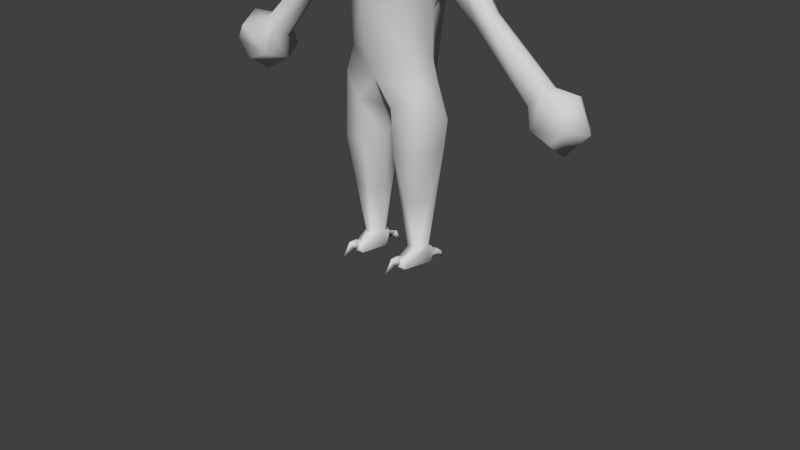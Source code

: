 # Source: DirtMonster_eBonesSimpleA5.blend  (saved by Blender 2.70.0; exported with 4.5.12 LTS)
import bpy
from mathutils import Matrix  # noqa: F401  (used for matrix-valued properties, if any)

bpy.ops.wm.read_factory_settings(use_empty=True)
scene = bpy.context.scene
scene.name = 'Scene'

# ---- collections
col_collection_1 = bpy.data.collections.new('Collection 1'); scene.collection.children.link(col_collection_1)

# ---- materials (node trees are filled in below, after node groups)
mat_material_001 = bpy.data.materials.new('Material.001')
mat_material_001.alpha_threshold = 0.0
mat_material_001.use_transparent_shadow = False
mat_material_001.diffuse_color = (0.64, 0.64, 0.64, 1.0)
mat_material_001.specular_color = (0.5, 0.5, 0.5)
mat_material_001.roughness = 0.5
mat_material_001.specular_intensity = 1.0
mat_material_001.line_color = (0.0, 0.0, 0.0, 1.0)

# ---- material node trees

# ---- world
world_world = bpy.data.worlds.new('World'); scene.world = world_world
world_world.color = (0.05088, 0.05088, 0.05088)
world_world.use_sun_shadow = False
world_world.sun_shadow_jitter_overblur = 0.0
world_world.cycles.sampling_method = 'MANUAL'
world_world.cycles.sample_map_resolution = 256

# ---- meshes
me_cube_001 = bpy.data.meshes.new('Cube.001')
me_cube_001.from_pydata([(-0.007604, -1.553, -0.8075), (-0.4728, -2.131, -0.8309), (-1.028, -1.658, -0.6075), (-1.152, 1.888, 0.0), (-0.8371, 2.238, -0.09321), (-0.6779, 2.239, -0.6973), (0.9675, 1.002, 0.644), (0.7308, 1.726, 0.4844), (4.8e-08, 1.564, 0.5964), (0.7822, -1.002, -0.5918), (1.024, -1.653, -0.5649), (0.9672, -1.002, 0.0003158), (0.6288, -1.734, 0.5941), (0.9675, 0.0, 0.0), (0.7401, -0.1878, 0.6667), (-0.00169, -1.325, 0.6605), (-0.0023, -1.986, 0.4301), (0.0, -0.008584, 0.8449), (0.0, 1.002, 0.7145), (-1.128, -1.609, -0.01542), (-0.9471, -1.004, -0.005529), (-0.7708, -1.001, -0.5683), (-0.9675, 0.0, 0.0), (-0.7173, 0.2604, -0.69), (-0.8533, 1.082, -0.8056), (0.878, 1.082, -0.8058), (6.988e-06, 1.346, -1.207), (0.0, 1.822, -1.047), (0.7383, 0.2565, -0.7397), (0.007546, 0.4274, -1.172), (0.008366, -0.7028, -1.047), (1.313, 0.8258, -0.336), (1.146, 0.7874, 0.008754), (-0.769, 1.854, -0.5892), (-1.697, 1.145, -0.3635), (-0.9675, 1.002, 0.644), (-0.7308, 1.726, 0.4844), (-1.152, 1.691, 0.4306), (-0.2014, -2.408, 0.4246), (0.001068, -2.298, -0.2608), (0.774, 1.857, -0.6685), (0.0, 2.239, -0.8313), (1.208, -1.599, 0.0001974), (-0.6112, -1.736, 0.5567), (-0.7401, -0.1878, 0.6667), (-1.245, 0.6968, -0.003421), (-1.355, 0.8186, 0.3812), (1.152, 1.692, 0.4313), (1.151, 1.888, 0.002207), (1.151, 1.692, -0.4278), (1.357, 0.8109, 0.3896), (2.185, -0.006377, -0.1097), (-1.357, 0.8052, -0.3954), (-2.301, -0.07663, -0.291), (1.696, 1.163, 0.3409), (1.82, 1.3, 0.01287), (1.644, 1.166, -0.2871), (2.525, 0.3418, -0.0831), (2.451, 0.2605, -0.3173), (-1.843, 1.292, -7.736e-05), (-2.504, 0.1254, -0.2776), (-1.697, 1.151, 0.3571), (-3.912, -1.177, -0.2546), (-4.03, -1.05, 0.009862), (3.786, -1.071, -0.3631), (3.501, -1.356, -0.4044), (2.257, 0.0618, -0.3531), (-2.239, -0.1361, -0.03817), (-3.557, -1.534, -0.003662), (-3.636, -1.449, -0.3066), (-2.313, -0.05895, 0.2213), (-2.517, 0.1445, 0.2), (2.439, 0.2611, 0.1172), (-2.598, 0.2224, -0.03745), (2.231, 0.04927, 0.1551), (-4.34, -1.334, -0.4622), (-4.604, -1.087, -6.84e-05), (4.274, -1.221, -0.6882), (3.651, -1.839, -0.5573), (3.462, -2.042, -0.002889), (-3.626, -2.072, -0.009249), (3.919, -0.9827, -0.01363), (3.417, -1.461, -0.04686), (3.533, -1.388, 0.289), (-3.654, -1.43, 0.297), (-3.918, -1.149, 0.2871), (3.809, -1.118, 0.2541), (0.4704, -2.13, -0.8213), (0.4913, -3.192, -0.7114), (0.1549, -3.208, -0.2265), (-1.391, -2.402, 0.006736), (-1.308, -3.092, 0.001594), (-0.888, -3.19, 0.4423), (-0.8063, -2.501, 0.4198), (1.391, -2.402, 0.00675), (1.33, -3.094, -0.008036), (0.9864, -3.199, -0.6661), (0.2035, -2.406, 0.415), (0.8038, -2.502, 0.4646), (0.6698, 2.184, 0.3133), (0.837, 2.238, -0.09325), (0.7779, -5.706, -0.2788), (-0.2965, -3.189, 0.5189), (-0.7547, -5.706, 0.1722), (-0.5128, -5.706, 0.1972), (-0.4528, -5.735, -0.017), (0.3095, -3.177, 0.4711), (0.5128, -5.706, 0.1972), (0.7547, -5.706, 0.1722), (0.9086, -3.189, 0.4569), (-0.955, -3.199, -0.6673), (-0.1478, -3.213, -0.2054), (-0.4728, -3.203, -0.7583), (0.5302, -6.006, 0.2724), (0.8047, -6.006, 0.2284), (-0.9172, -5.665, -0.017), (-0.7779, -5.706, -0.2788), (-0.8395, -6.006, -0.7893), (0.9541, -5.914, 0.1923), (0.9509, -5.74, 0.1393), (0.4528, -5.735, -0.017), (0.5128, -5.706, -0.2786), (0.4419, -6.006, -0.7889), (-0.5128, -5.706, -0.2786), (0.9172, -5.665, -0.017), (4.232, -1.282, 0.5211), (4.494, -1.624, 0.44), (4.841, -1.718, -0.01833), (4.179, -2.451, -9.51e-05), (4.136, -2.029, 0.5516), (-3.817, -1.887, 0.4608), (-4.297, -2.075, 0.5193), (-4.357, -2.464, 0.0002099), (-3.788, -1.891, -0.4342), (-4.29, -2.081, -0.4785), (-4.574, -1.727, -0.3729), (4.501, -1.001, -0.02125), (-4.364, -1.331, 0.5831), (3.658, -1.847, 0.5386), (4.143, -2.028, -0.6107), (4.542, -1.625, -0.5772), (-4.932, -1.846, 0.0231), (-4.623, -1.732, 0.4785), (-0.5302, -6.006, 0.2724), (-0.8047, -6.006, 0.2284), (-1.048, -6.005, -0.09755), (-0.4419, -6.006, -0.7889), (-0.2815, -6.007, -0.1375), (1.048, -6.005, -0.09755), (0.2815, -6.007, -0.1375), (0.4145, -5.756, 0.1328), (-0.7216, -5.94, -0.777), (0.5626, -5.94, -0.7769), (0.7216, -5.94, -0.777), (0.8395, -6.006, -0.7893), (-0.9541, -5.914, 0.1923), (-0.4145, -5.756, 0.1328), (-0.3514, -5.91, 0.06907), (-0.4111, -5.91, 0.2067), (0.4111, -5.91, 0.2067), (0.3514, -5.91, 0.06907), (-0.9509, -5.752, 0.1253), (-0.9946, -5.914, 0.04807), (-1.032, -5.756, 0.1605), (-1.044, -5.885, 0.2332), (0.9946, -5.914, 0.04807), (0.6228, -5.805, -0.6296), (0.6652, -5.805, -0.6296), (0.6652, -5.721, -0.7728), (-0.5626, -5.94, -0.7769), (-0.5705, -5.891, -0.8296), (-0.6175, -5.721, -0.7728), (-0.6175, -5.805, -0.6296), (-0.6705, -5.805, -0.6296), (0.3514, -5.91, 0.06907), (0.3186, -5.856, 0.2489), (0.2828, -5.856, 0.1441), (0.2338, -5.744, 0.2168), (-0.3514, -5.91, 0.06907), (-0.2338, -5.744, 0.2168), (-0.3186, -5.856, 0.2489), (-0.2828, -5.856, 0.1441), (-0.1512, -5.999, 0.2481), (0.1512, -5.999, 0.2481), (1.132, -5.808, 0.1926), (-1.068, -5.888, 0.1292), (-1.17, -6.001, 0.2432), (-1.132, -5.808, 0.1926), (1.044, -5.874, 0.2332), (1.103, -5.876, 0.1292), (1.252, -6.001, 0.2451), (-0.7137, -5.891, -0.8297), (-0.6994, -5.864, -0.9796), (0.7137, -5.891, -0.8297), (0.6228, -5.721, -0.7728), (-0.6705, -5.721, -0.7728), (0.5705, -5.891, -0.8296), (-0.644, -5.688, -1.036), (0.6994, -5.864, -0.9796), (0.644, -5.688, -1.036), (-0.5848, -5.863, -0.9795), (0.6427, -6.012, -1.26), (0.5848, -5.863, -0.9795), (-0.6427, -6.012, -1.26), (0.6196, 2.295, -0.6973), (0.9096, 2.447, -0.9461), (1.222, 2.546, -0.06224), (-0.6216, 2.1, 0.3127), (-0.9775, 2.476, 0.5255), (-1.229, 2.487, -0.05938), (-0.8293, 2.488, -0.8341), (-1.27e-05, 1.956, 0.5123), (0.9127, 2.475, 0.5372), (0.8077, 2.699, 0.4667), (0.004069, 2.699, 0.6749), (0.8113, 2.71, -0.8495), (1.082, 2.71, -0.1404), (-0.8072, 3.054, 0.4621), (0.0, 2.488, -1.143), (0.001249, 2.475, 0.7752), (0.0, 2.758, -0.9682), (0.0, 3.2, -1.01), (0.8108, 3.243, -0.8102), (-1.095, 2.756, -0.0308), (-1.087, 3.141, -0.1452), (-0.8113, 3.299, -0.8346), (0.7985, 2.854, 0.4711), (0.007317, 3.081, 0.7168), (1.033, 3.073, -0.04977), (-0.7609, 2.774, -0.8495), (0.005707, 3.426, 0.8127), (-0.8895, 3.428, 0.549), (0.0, 3.441, -1.088), (-1.186, 3.439, -0.04581), (0.8713, 3.298, 0.5286), (-0.8107, 3.16, 0.4827), (0.0, 3.777, -0.2904), (1.19, 3.352, -0.03554), (0.8865, 3.441, -0.8965), (-0.8313, 3.441, -0.8495), (-1.043, -4.399, -0.1386), (-1.031, -4.399, 0.08691), (-0.4932, -4.476, -0.5143), (-1.113, -4.378, -0.007702), (-0.3003, -4.474, -0.1112), (-0.3747, -4.462, 0.2509), (-0.8214, -4.448, 0.3072), (-0.6254, -4.454, -0.5185), (-0.8665, -4.452, -0.473), (-0.5256, -4.447, 0.3456), (-0.4628, -4.469, -0.3876), (-0.4047, -4.447, 0.358), (0.8822, -4.453, -0.4724), (0.8316, -4.448, 0.3145), (0.3812, -4.456, 0.2271), (1.042, -4.4, 0.08209), (0.4112, -4.442, 0.3342), (0.5021, -4.449, -0.495), (0.5321, -4.442, 0.3217), (1.054, -4.4, -0.1434), (1.124, -4.38, -0.01252), (0.4721, -4.463, -0.3642), (0.3039, -4.471, -0.1218), (0.6346, -4.449, -0.4951)], [], [(0, 1, 2), (3, 4, 5), (6, 7, 8), (10, 0, 9), (13, 14, 12), (12, 15, 16), (12, 14, 17), (14, 6, 18), (19, 20, 21), (20, 22, 23), (25, 26, 27), (28, 29, 26), (9, 30, 29), (35, 36, 37), (16, 38, 39), (40, 27, 41), (9, 11, 42), (28, 13, 11), (35, 46, 45), (7, 47, 48), (37, 36, 3), (40, 49, 31), (50, 32, 51), (34, 52, 53), (48, 47, 54), (48, 55, 56), (55, 57, 58), (59, 34, 60), (37, 61, 46), (60, 62, 63), (58, 64, 65), (51, 66, 65), (67, 68, 69), (46, 70, 67), (61, 71, 70), (55, 54, 72), (59, 73, 71), (54, 50, 74), (56, 58, 66), (62, 75, 76), (64, 77, 78), (65, 78, 79), (69, 68, 80), (58, 57, 81), (60, 53, 69), (51, 82, 83), (67, 70, 84), (71, 85, 84), (72, 86, 81), (71, 73, 63), (72, 74, 83), (37, 3, 61), (35, 37, 46), (31, 56, 66), (87, 88, 89), (90, 91, 92), (43, 19, 90), (16, 43, 93), (94, 95, 96), (16, 97, 98), (10, 42, 94), (8, 7, 99), (27, 26, 24), (8, 36, 35), (26, 29, 23), (59, 3, 34), (18, 35, 44), (29, 30, 21), (263, 252, 101), (249, 246, 103), (251, 104, 105, 245), (256, 107, 108, 258), (94, 98, 109), (90, 2, 110), (97, 106, 109), (38, 102, 111), (38, 93, 92), (1, 39, 111), (1, 112, 110), (107, 113, 114), (115, 116, 117), (114, 118, 119), (120, 121, 122), (250, 244, 105), (242, 123, 116, 247), (254, 262, 120), (260, 124, 101, 259), (243, 115, 103, 241), (257, 121, 120, 261), (255, 253, 108), (240, 248, 116), (125, 126, 127), (79, 128, 129), (130, 131, 132), (133, 134, 135), (64, 81, 136), (62, 69, 133), (83, 82, 79), (84, 130, 80), (85, 137, 130), (86, 125, 136), (85, 63, 76), (86, 83, 138), (127, 126, 129), (139, 140, 127), (138, 129, 126), (79, 78, 139), (78, 77, 140), (77, 136, 127), (132, 141, 135), (142, 141, 132), (130, 137, 142), (137, 76, 141), (133, 80, 132), (75, 135, 141), (143, 144, 145), (146, 147, 145), (148, 149, 122), (148, 114, 113), (107, 120, 150), (104, 103, 144), (146, 117, 151), (105, 147, 146), (122, 152, 153), (124, 148, 154), (145, 144, 155), (147, 105, 156), (113, 107, 150), (147, 157, 158), (149, 113, 159), (149, 160, 150), (144, 103, 161), (103, 115, 161), (145, 162, 161), (161, 163, 164), (148, 165, 118), (166, 167, 168), (169, 170, 171), (123, 146, 169), (101, 167, 166), (116, 123, 172), (101, 154, 153), (116, 173, 151), (121, 166, 152), (143, 158, 156), (105, 104, 156), (174, 159, 175), (174, 176, 177), (160, 159, 174), (157, 156, 178), (150, 160, 174), (159, 150, 177), (178, 156, 179), (180, 181, 182), (179, 180, 182), (181, 179, 182), (175, 177, 183), (176, 175, 183), (177, 176, 183), (158, 157, 178), (178, 181, 180), (158, 180, 179), (165, 119, 184), (124, 108, 119), (148, 124, 119), (162, 164, 185), (185, 164, 186), (164, 187, 186), (118, 188, 184), (165, 189, 188), (189, 184, 190), (164, 163, 187), (187, 185, 186), (188, 189, 190), (184, 188, 190), (162, 185, 187), (161, 162, 163), (162, 155, 164), (170, 191, 192), (153, 193, 168), (152, 166, 194), (151, 173, 195), (172, 171, 195), (152, 196, 193), (169, 151, 191), (195, 171, 197), (193, 198, 199), (170, 200, 197), (191, 195, 197), (199, 198, 201), (196, 202, 198), (194, 168, 199), (196, 194, 199), (198, 202, 201), (202, 199, 201), (200, 192, 203), (197, 200, 203), (192, 197, 203), (100, 204, 205), (99, 100, 206), (207, 208, 209), (41, 5, 210), (36, 207, 4), (8, 211, 207), (3, 59, 61), (212, 213, 214), (206, 205, 215), (212, 206, 216), (209, 208, 217), (211, 99, 212), (5, 4, 209), (41, 218, 205), (211, 219, 208), (220, 221, 222), (223, 224, 225), (213, 226, 227), (215, 222, 228), (209, 223, 229), (205, 218, 220), (219, 214, 217), (210, 229, 220), (227, 230, 231), (222, 221, 232), (225, 224, 233), (226, 234, 230), (214, 227, 235), (220, 229, 225), (223, 217, 235), (213, 216, 228), (236, 230, 234), (237, 238, 236), (236, 233, 231), (232, 239, 236), (221, 225, 239), (224, 235, 231), (226, 228, 237), (228, 222, 238), (239, 233, 236), (230, 236, 231), (237, 236, 234), (238, 232, 236), (87, 0, 10), (18, 6, 8), (9, 0, 30), (11, 13, 12), (14, 13, 6), (15, 12, 17), (17, 14, 18), (10, 94, 96), (21, 20, 23), (23, 22, 24), (40, 25, 27), (25, 28, 26), (28, 9, 29), (32, 31, 51), (45, 46, 67), (204, 40, 41), (10, 9, 42), (9, 28, 11), (28, 25, 13), (19, 43, 20), (44, 35, 22), (100, 48, 204), (49, 40, 48), (31, 66, 51), (25, 40, 31), (13, 25, 32), (74, 50, 51), (60, 34, 53), (55, 48, 54), (49, 48, 56), (54, 47, 50), (56, 55, 58), (73, 59, 60), (6, 13, 32), (34, 33, 52), (52, 45, 67), (73, 60, 63), (66, 58, 65), (82, 51, 65), (53, 67, 69), (52, 24, 45), (46, 61, 70), (57, 55, 72), (61, 59, 71), (72, 54, 74), (53, 52, 67), (50, 6, 32), (47, 6, 50), (63, 62, 76), (65, 64, 78), (82, 65, 79), (133, 69, 80), (64, 58, 81), (62, 60, 69), (74, 51, 83), (68, 67, 84), (70, 71, 84), (57, 72, 81), (85, 71, 63), (86, 72, 83), (48, 40, 204), (7, 48, 100), (7, 6, 47), (49, 56, 31), (93, 90, 92), (1, 0, 39), (87, 10, 96), (93, 43, 90), (38, 16, 93), (106, 97, 89), (211, 8, 99), (18, 8, 35), (24, 26, 23), (99, 7, 100), (17, 18, 44), (30, 0, 21), (23, 29, 21), (121, 257, 263, 101), (104, 251, 249, 103), (244, 245, 105), (253, 258, 108), (95, 94, 109), (91, 90, 110), (98, 97, 109), (39, 38, 111), (102, 38, 92), (88, 87, 96), (112, 1, 111), (2, 1, 110), (108, 107, 114), (145, 115, 117), (108, 114, 119), (149, 120, 122), (123, 242, 250, 105), (248, 247, 116), (107, 256, 254, 120), (252, 259, 101), (246, 241, 103), (262, 261, 120), (124, 260, 255, 108), (115, 243, 240, 116), (136, 125, 127), (138, 79, 129), (80, 130, 132), (75, 133, 135), (77, 64, 136), (75, 62, 133), (138, 83, 79), (68, 84, 80), (84, 85, 130), (81, 86, 136), (137, 85, 76), (125, 86, 138), (128, 127, 129), (128, 139, 127), (125, 138, 126), (128, 79, 139), (139, 78, 140), (140, 77, 127), (134, 132, 135), (131, 142, 132), (131, 130, 142), (142, 137, 141), (134, 133, 132), (76, 75, 141), (147, 143, 145), (117, 146, 145), (154, 148, 122), (149, 148, 113), (143, 104, 144), (169, 146, 151), (123, 105, 146), (154, 122, 153), (101, 124, 154), (162, 145, 155), (157, 147, 156), (159, 113, 150), (143, 147, 158), (160, 149, 159), (120, 149, 150), (155, 144, 161), (115, 145, 161), (155, 161, 164), (114, 148, 118), (194, 166, 168), (172, 169, 171), (172, 123, 169), (121, 101, 166), (173, 116, 172), (167, 101, 153), (117, 116, 151), (122, 121, 152), (104, 143, 156), (176, 174, 175), (150, 174, 177), (175, 159, 177), (181, 178, 179), (158, 178, 180), (156, 158, 179), (189, 165, 184), (165, 148, 119), (119, 118, 184), (118, 165, 188), (163, 162, 187), (200, 170, 192), (167, 153, 168), (196, 152, 194), (191, 151, 195), (173, 172, 195), (153, 152, 193), (170, 169, 191), (168, 193, 199), (171, 170, 197), (192, 191, 197), (193, 196, 198), (202, 196, 199), (206, 100, 205), (212, 99, 206), (4, 207, 209), (218, 41, 210), (3, 36, 4), (36, 8, 207), (3, 33, 34), (219, 212, 214), (216, 206, 215), (213, 212, 216), (223, 209, 217), (219, 211, 212), (210, 5, 209), (204, 41, 205), (207, 211, 208), (215, 220, 222), (229, 223, 225), (214, 213, 227), (216, 215, 228), (210, 209, 229), (215, 205, 220), (208, 219, 217), (218, 210, 220), (235, 227, 231), (238, 222, 232), (239, 225, 233), (227, 226, 230), (217, 214, 235), (221, 220, 225), (224, 223, 235), (226, 213, 228), (232, 221, 239), (233, 224, 231), (234, 226, 237), (237, 228, 238), (12, 98, 94), (42, 11, 12), (42, 12, 94), (12, 16, 98), (43, 44, 22), (16, 15, 43), (17, 44, 43), (20, 43, 22), (15, 17, 43), (25, 31, 32), (22, 35, 45), (24, 22, 45), (33, 24, 52), (0, 87, 39), (97, 39, 89), (97, 16, 39), (39, 87, 89), (0, 2, 21), (2, 19, 21), (19, 2, 90), (33, 5, 41), (33, 3, 5), (33, 27, 24), (27, 33, 41), (91, 110, 248, 240), (92, 91, 241, 246), (102, 92, 246, 249), (243, 91, 240), (102, 251, 245), (112, 111, 244, 250), (112, 242, 247), (251, 102, 249), (111, 102, 245, 244), (91, 243, 241), (242, 112, 250), (110, 112, 247, 248), (95, 109, 253, 255), (256, 106, 254), (96, 95, 259, 252), (89, 88, 261, 262), (88, 96, 252, 263), (260, 95, 255), (106, 256, 258), (257, 88, 263), (106, 89, 262, 254), (95, 260, 259), (109, 106, 258, 253), (88, 257, 261)])
me_cube_001.polygons.foreach_set('use_smooth', [True] * 500)
_uv = me_cube_001.uv_layers.new(name='UVMap')
_uv.uv.foreach_set('vector', [0.5692, 0.4265, 0.6155, 0.369, 0.6706, 0.416, 0.7041, 0.9074, 0.6649, 0.9528, 0.6533, 0.9528, 0.3575, 0.8129, 0.3326, 0.895, 0.2488, 0.8767, 0.4667, 0.4165, 0.5692, 0.4265, 0.4907, 0.4813, 0.3649, 0.6991, 0.3316, 0.6778, 0.3199, 0.5022, 0.5059, 0.4085, 0.5686, 0.4491, 0.5687, 0.3834, 0.3199, 0.5022, 0.3316, 0.6778, 0.246, 0.6981, 0.3316, 0.6778, 0.3575, 0.8129, 0.2474, 0.8129, 0.6806, 0.4209, 0.6626, 0.4811, 0.6451, 0.4813, 0.6778, 0.5329, 0.6803, 0.6629, 0.6582, 0.6967, 0.4547, 0.803, 0.5735, 0.8372, 0.5712, 0.8989, 0.4717, 0.6961, 0.572, 0.7183, 0.5735, 0.8372, 0.4639, 0.5332, 0.5701, 0.5719, 0.572, 0.7183, 0.1389, 0.8129, 0.1675, 0.895, 0.1205, 0.8912, 0.5687, 0.3834, 0.5885, 0.3414, 0.5683, 0.3524, 0.4661, 0.9034, 0.5712, 0.8989, 0.568, 0.9528, 0.4907, 0.4813, 0.4723, 0.4813, 0.4483, 0.4219, 0.4717, 0.6961, 0.4314, 0.6629, 0.4314, 0.5332, 0.09304, 0.8091, 0.08496, 0.772, 0.1012, 0.7745, 0.3326, 0.895, 0.3808, 0.8912, 0.3856, 0.9135, 0.1205, 0.8912, 0.1675, 0.895, 0.1255, 0.9134, 0.7777, 0.9786, 0.7916, 0.9413, 0.7416, 0.8691, 0.7407, 0.868, 0.7257, 0.8796, 0.7434, 0.7499, 0.04444, 0.7692, 0.08837, 0.7743, 0.09736, 0.6558, 0.8038, 0.9569, 0.7882, 0.9447, 0.7896, 0.8687, 0.8038, 0.9569, 0.8093, 0.8683, 0.7888, 0.87, 0.8093, 0.8683, 0.7918, 0.7507, 0.7818, 0.7492, 0.02439, 0.7656, 0.04444, 0.7692, 0.07125, 0.6528, 0.03377, 0.8362, 0.04162, 0.7665, 0.08496, 0.772, 0.07125, 0.6528, 0.08418, 0.4774, 0.0675, 0.4751, 0.7818, 0.7492, 0.7821, 0.561, 0.7421, 0.5608, 0.7434, 0.7499, 0.7542, 0.7487, 0.7421, 0.5608, 0.1043, 0.6558, 0.1292, 0.4814, 0.1196, 0.4819, 0.08496, 0.772, 0.09369, 0.6538, 0.1043, 0.6558, 0.04162, 0.7665, 0.06754, 0.651, 0.09369, 0.6538, 0.8093, 0.8683, 0.7896, 0.8687, 0.7792, 0.7518, 0.02439, 0.7656, 0.05812, 0.6506, 0.06754, 0.651, 0.7896, 0.8687, 0.7407, 0.868, 0.7495, 0.7517, 0.7888, 0.87, 0.7818, 0.7492, 0.7542, 0.7487, 0.06845, 0.9831, 0.04286, 0.9598, 0.01718, 0.9696, 0.03357, 0.2882, 0.06832, 0.2775, 0.02393, 0.2335, 0.01326, 0.2679, 0.02393, 0.2335, 0.01044, 0.219, 0.09571, 0.9719, 0.1037, 0.9681, 0.1143, 0.9282, 0.7818, 0.7492, 0.7918, 0.7507, 0.7962, 0.5593, 0.07125, 0.6528, 0.09736, 0.6558, 0.1196, 0.4819, 0.7434, 0.7499, 0.7273, 0.5607, 0.7393, 0.5591, 0.1043, 0.6558, 0.09369, 0.6538, 0.1152, 0.4792, 0.06754, 0.651, 0.08006, 0.4764, 0.1152, 0.4792, 0.7792, 0.7518, 0.7779, 0.5585, 0.7962, 0.5593, 0.06754, 0.651, 0.05812, 0.6506, 0.0675, 0.4751, 0.7792, 0.7518, 0.7495, 0.7517, 0.7393, 0.5591, 0.03377, 0.8362, 0.02112, 0.8492, 0.04162, 0.7665, 0.09304, 0.8091, 0.03377, 0.8362, 0.08496, 0.772, 0.7416, 0.8691, 0.7888, 0.87, 0.7542, 0.7487, 0.5217, 0.3691, 0.5196, 0.2635, 0.553, 0.262, 0.7067, 0.3421, 0.6985, 0.2735, 0.6567, 0.2637, 0.6292, 0.4083, 0.6806, 0.4209, 0.7067, 0.3421, 0.5687, 0.3834, 0.6292, 0.4083, 0.6486, 0.3322, 0.4301, 0.3421, 0.4362, 0.2733, 0.4704, 0.2628, 0.5687, 0.3834, 0.5482, 0.3417, 0.4885, 0.3321, 0.4667, 0.4165, 0.4483, 0.4219, 0.4301, 0.3421, 0.2488, 0.8767, 0.3326, 0.895, 0.3277, 0.9471, 0.5712, 0.8989, 0.5735, 0.8372, 0.6774, 0.803, 0.2488, 0.8767, 0.1675, 0.895, 0.1389, 0.8129, 0.5735, 0.8372, 0.572, 0.7183, 0.6582, 0.6967, 0.02439, 0.7656, 0.02112, 0.8492, 0.04444, 0.7692, 0.2474, 0.8129, 0.1389, 0.8129, 0.1644, 0.6778, 0.572, 0.7183, 0.5701, 0.5719, 0.6633, 0.5333, 0.5053, 0.1385, 0.4807, 0.1382, 0.4911, 0.01355, 0.6207, 0.1387, 0.6501, 0.1386, 0.6435, 0.01355, 0.6087, 0.1387, 0.6194, 0.01355, 0.6135, 0.01074, 0.6057, 0.1373, 0.5276, 0.1393, 0.5175, 0.01355, 0.4934, 0.01355, 0.5155, 0.1393, 0.4301, 0.3421, 0.4885, 0.3321, 0.4781, 0.2638, 0.7067, 0.3421, 0.6706, 0.416, 0.6634, 0.2629, 0.5482, 0.3417, 0.5377, 0.265, 0.4781, 0.2638, 0.5885, 0.3414, 0.5979, 0.2639, 0.5831, 0.2615, 0.5885, 0.3414, 0.6486, 0.3322, 0.6567, 0.2637, 0.6155, 0.369, 0.5683, 0.3524, 0.5831, 0.2615, 0.6155, 0.369, 0.6154, 0.2625, 0.6634, 0.2629, 0.9109, 0.301, 0.8976, 0.3366, 0.9496, 0.3389, 0.8092, 0.2826, 0.7973, 0.2605, 0.8093, 0.1935, 0.9496, 0.3389, 0.9557, 0.3076, 0.945, 0.2946, 0.9003, 0.2848, 0.9071, 0.2603, 0.8825, 0.1966, 0.6145, 0.1366, 0.5983, 0.1361, 0.6135, 0.01074, 0.6175, 0.1359, 0.6194, 0.01355, 0.6458, 0.01355, 0.6306, 0.138, 0.5305, 0.1379, 0.5382, 0.1363, 0.5234, 0.01074, 0.4567, 0.1454, 0.4772, 0.01761, 0.4911, 0.01355, 0.4637, 0.1434, 0.6791, 0.1456, 0.6596, 0.01761, 0.6435, 0.01355, 0.671, 0.1435, 0.5185, 0.1385, 0.5175, 0.01355, 0.5234, 0.01074, 0.5215, 0.1371, 0.4648, 0.1434, 0.4858, 0.1387, 0.4934, 0.01355, 0.6721, 0.1435, 0.6546, 0.1382, 0.6458, 0.01355, 0.06535, 0.2731, 0.084, 0.2488, 0.1087, 0.2421, 0.01044, 0.219, 0.06155, 0.1898, 0.0585, 0.2199, 0.09553, 0.9358, 0.06708, 0.9088, 0.07399, 0.8797, 0.09766, 0.9363, 0.06776, 0.9086, 0.03762, 0.9254, 0.03357, 0.2882, 0.04301, 0.2945, 0.08447, 0.2932, 0.06845, 0.9831, 0.09571, 0.9719, 0.09766, 0.9363, 0.01555, 0.2656, 0.007273, 0.2604, 0.01044, 0.219, 0.09391, 0.9727, 0.09553, 0.9358, 0.1143, 0.9282, 0.06727, 0.9849, 0.04108, 0.9593, 0.09553, 0.9358, 0.03521, 0.2848, 0.06535, 0.2731, 0.08447, 0.2932, 0.06727, 0.9849, 0.05654, 0.9886, 0.01718, 0.9696, 0.03521, 0.2848, 0.01555, 0.2656, 0.02442, 0.2329, 0.1087, 0.2421, 0.084, 0.2488, 0.0585, 0.2199, 0.05895, 0.22, 0.08741, 0.2487, 0.1087, 0.2421, 0.02442, 0.2329, 0.0585, 0.2199, 0.084, 0.2488, 0.01044, 0.219, 0.02393, 0.2335, 0.05895, 0.22, 0.02393, 0.2335, 0.06832, 0.2775, 0.08741, 0.2487, 0.06832, 0.2775, 0.08447, 0.2932, 0.1087, 0.2421, 0.07399, 0.8797, 0.01578, 0.9068, 0.03762, 0.9254, 0.03431, 0.9236, 0.01578, 0.9068, 0.07399, 0.8797, 0.09553, 0.9358, 0.04108, 0.9593, 0.03431, 0.9236, 0.04108, 0.9593, 0.01718, 0.9696, 0.01578, 0.9068, 0.09766, 0.9363, 0.1143, 0.9282, 0.07399, 0.8797, 0.04286, 0.9598, 0.03762, 0.9254, 0.01578, 0.9068, 0.9308, 0.1838, 0.8904, 0.1773, 0.8544, 0.1294, 0.9436, 0.0275, 0.9673, 0.1234, 0.8544, 0.1294, 0.8448, 0.1296, 0.7319, 0.1237, 0.7556, 0.02777, 0.8448, 0.1296, 0.8089, 0.1776, 0.7685, 0.184, 0.9109, 0.301, 0.9003, 0.2848, 0.9008, 0.2988, 0.7787, 0.3026, 0.7977, 0.2998, 0.8175, 0.3402, 0.7501, 0.1984, 0.8093, 0.1935, 0.7922, 0.2039, 0.768, 0.2864, 0.7287, 0.287, 0.7501, 0.1984, 0.8825, 0.1966, 0.9018, 0.2045, 0.9245, 0.2022, 0.9415, 0.2811, 0.9854, 0.2837, 0.9416, 0.1918, 0.853, 0.2851, 0.8175, 0.3402, 0.8236, 0.309, 0.7287, 0.287, 0.768, 0.2864, 0.7686, 0.3004, 0.8976, 0.3366, 0.9109, 0.301, 0.9008, 0.2988, 0.7287, 0.287, 0.7526, 0.302, 0.7606, 0.314, 0.861, 0.2852, 0.8976, 0.3366, 0.8928, 0.3123, 0.861, 0.2852, 0.8848, 0.3003, 0.9008, 0.2988, 0.8175, 0.3402, 0.7977, 0.2998, 0.8134, 0.2957, 0.7977, 0.2998, 0.8092, 0.2826, 0.8134, 0.2957, 0.853, 0.2851, 0.8315, 0.2963, 0.8134, 0.2957, 0.7587, 0.4704, 0.748, 0.4886, 0.7181, 0.5005, 0.9854, 0.2837, 0.9639, 0.2948, 0.9557, 0.3076, 0.8395, 0.2483, 0.8385, 0.2476, 0.8555, 0.2379, 0.8637, 0.1646, 0.8554, 0.1671, 0.8408, 0.1505, 0.7748, 0.2619, 0.7501, 0.1984, 0.7694, 0.2063, 0.9297, 0.259, 0.9175, 0.2253, 0.9133, 0.2253, 0.7973, 0.2605, 0.7748, 0.2619, 0.7804, 0.2272, 0.9297, 0.259, 0.9416, 0.1918, 0.9245, 0.2022, 0.7973, 0.2605, 0.7857, 0.2271, 0.7922, 0.2039, 0.9071, 0.2603, 0.9133, 0.2253, 0.9018, 0.2045, 0.7656, 0.3382, 0.7606, 0.314, 0.7686, 0.3004, 0.768, 0.2864, 0.7787, 0.3026, 0.7686, 0.3004, 0.7275, 0.3813, 0.7383, 0.4055, 0.7398, 0.4295, 0.7275, 0.3813, 0.7328, 0.4098, 0.7542, 0.4382, 0.9876, 0.9084, 0.9876, 0.9801, 0.9159, 0.9801, 0.9876, 0.9084, 0.9876, 0.9801, 0.9159, 0.9801, 0.9876, 0.9084, 0.9876, 0.9801, 0.9159, 0.9801, 0.7383, 0.4055, 0.7729, 0.3954, 0.7542, 0.4382, 0.8117, 0.3834, 0.8375, 0.3853, 0.8345, 0.4361, 0.8031, 0.4166, 0.8166, 0.4107, 0.7748, 0.4462, 0.8345, 0.4361, 0.8031, 0.4166, 0.7748, 0.4462, 0.8166, 0.4107, 0.8345, 0.4361, 0.7748, 0.4462, 0.7398, 0.4295, 0.7542, 0.4382, 0.685, 0.4436, 0.7328, 0.4098, 0.7398, 0.4295, 0.685, 0.4436, 0.7542, 0.4382, 0.7328, 0.4098, 0.685, 0.4436, 0.9876, 0.9084, 0.9876, 0.9801, 0.9159, 0.9801, 0.8117, 0.3834, 0.8166, 0.4107, 0.8031, 0.4166, 0.7938, 0.3885, 0.8031, 0.4166, 0.8345, 0.4361, 0.7957, 0.4575, 0.8232, 0.4681, 0.8055, 0.5114, 0.9415, 0.2811, 0.9299, 0.2983, 0.945, 0.2946, 0.9854, 0.2837, 0.9415, 0.2811, 0.945, 0.2946, 0.7136, 0.4503, 0.7181, 0.5005, 0.7119, 0.4795, 0.7119, 0.4795, 0.7181, 0.5005, 0.6752, 0.5132, 0.7181, 0.5005, 0.7236, 0.5061, 0.6752, 0.5132, 0.7773, 0.4676, 0.7836, 0.4943, 0.8055, 0.5114, 0.7957, 0.4575, 0.7971, 0.4936, 0.7836, 0.4943, 0.7971, 0.4936, 0.8055, 0.5114, 0.7584, 0.5353, 0.7181, 0.5005, 0.748, 0.4886, 0.7236, 0.5061, 0.7236, 0.5061, 0.7119, 0.4795, 0.6752, 0.5132, 0.7836, 0.4943, 0.7971, 0.4936, 0.7584, 0.5353, 0.8055, 0.5114, 0.7836, 0.4943, 0.7584, 0.5353, 0.7136, 0.4503, 0.7119, 0.4795, 0.7236, 0.5061, 0.7587, 0.4704, 0.7136, 0.4503, 0.748, 0.4886, 0.7136, 0.4503, 0.722, 0.4784, 0.7181, 0.5005, 0.8554, 0.1671, 0.8518, 0.1647, 0.8403, 0.1786, 0.8326, 0.2237, 0.8408, 0.2212, 0.8555, 0.2379, 0.8366, 0.2263, 0.8395, 0.2483, 0.8566, 0.2386, 0.8596, 0.162, 0.8565, 0.1398, 0.8395, 0.1496, 0.8578, 0.1407, 0.8408, 0.1505, 0.8395, 0.1496, 0.8366, 0.2263, 0.8445, 0.2237, 0.8408, 0.2212, 0.8637, 0.1646, 0.8596, 0.162, 0.8518, 0.1647, 0.8395, 0.1496, 0.8408, 0.1505, 0.8208, 0.175, 0.8408, 0.2212, 0.8531, 0.2078, 0.8753, 0.2133, 0.8554, 0.1671, 0.8432, 0.1805, 0.8208, 0.175, 0.8518, 0.1647, 0.8395, 0.1496, 0.8208, 0.175, 0.8753, 0.2133, 0.8531, 0.2078, 0.8568, 0.1713, 0.8445, 0.2237, 0.856, 0.2097, 0.8531, 0.2078, 0.8566, 0.2386, 0.8555, 0.2379, 0.8753, 0.2133, 0.8445, 0.2237, 0.8566, 0.2386, 0.8753, 0.2133, 0.8531, 0.2078, 0.856, 0.2097, 0.8568, 0.1713, 0.856, 0.2097, 0.8753, 0.2133, 0.8568, 0.1713, 0.8432, 0.1805, 0.8403, 0.1786, 0.8394, 0.217, 0.8208, 0.175, 0.8432, 0.1805, 0.8394, 0.217, 0.8403, 0.1786, 0.8208, 0.175, 0.8394, 0.217, 0.1146, 0.2766, 0.1563, 0.2849, 0.1181, 0.3072, 0.167, 0.04192, 0.1348, 0.04944, 0.08275, 0.09219, 0.344, 0.03015, 0.3977, 0.08243, 0.4189, 0.08403, 0.249, 0.2766, 0.3457, 0.2766, 0.3701, 0.3132, 0.1675, 0.895, 0.1818, 0.9375, 0.1621, 0.9533, 0.2488, 0.8767, 0.2498, 0.9212, 0.1818, 0.9375, 0.02112, 0.8492, 0.02439, 0.7656, 0.04162, 0.7665, 0.1387, 0.08235, 0.1515, 0.1134, 0.2664, 0.1134, 0.05788, 0.3218, 0.1181, 0.3072, 0.1309, 0.3459, 0.1387, 0.08235, 0.08275, 0.09219, 0.1001, 0.115, 0.4189, 0.08403, 0.3977, 0.08243, 0.3729, 0.1627, 0.2633, 0.01018, 0.167, 0.04192, 0.1387, 0.08235, 0.3457, 0.2766, 0.359, 0.2766, 0.4156, 0.3131, 0.249, 0.2766, 0.2542, 0.3132, 0.1181, 0.3072, 0.2633, 0.01018, 0.2691, 0.08236, 0.3977, 0.08243, 0.2513, 0.3529, 0.252, 0.4179, 0.1303, 0.4241, 0.3956, 0.3527, 0.3963, 0.4093, 0.3675, 0.4323, 0.1515, 0.1134, 0.1529, 0.135, 0.2669, 0.1666, 0.1309, 0.3459, 0.1303, 0.4241, 0.08529, 0.4147, 0.4156, 0.3131, 0.3956, 0.3527, 0.3604, 0.3553, 0.1181, 0.3072, 0.2542, 0.3132, 0.2513, 0.3529, 0.2691, 0.08236, 0.2664, 0.1134, 0.3729, 0.1627, 0.3701, 0.3132, 0.3604, 0.3553, 0.2513, 0.3529, 0.2669, 0.1666, 0.2693, 0.2145, 0.3861, 0.2148, 0.1303, 0.4241, 0.252, 0.4179, 0.2533, 0.4532, 0.3675, 0.4323, 0.3963, 0.4093, 0.4091, 0.453, 0.1529, 0.135, 0.1442, 0.1967, 0.2693, 0.2145, 0.2664, 0.1134, 0.2669, 0.1666, 0.3738, 0.1775, 0.2513, 0.3529, 0.3604, 0.3553, 0.3675, 0.4323, 0.4012, 0.1214, 0.3729, 0.1627, 0.3738, 0.1775, 0.1515, 0.1134, 0.1001, 0.115, 0.109, 0.1654, 0.2451, 0.2634, 0.2693, 0.2145, 0.1442, 0.1967, 0.08777, 0.2042, 0.1098, 0.2165, 0.2451, 0.2634, 0.2451, 0.2634, 0.4134, 0.2163, 0.3861, 0.2148, 0.2533, 0.4532, 0.3707, 0.4532, 0.24, 0.5027, 0.252, 0.4179, 0.3675, 0.4323, 0.3707, 0.4532, 0.3975, 0.175, 0.3738, 0.1775, 0.3861, 0.2148, 0.1529, 0.135, 0.109, 0.1654, 0.08777, 0.2042, 0.08529, 0.4147, 0.1303, 0.4241, 0.1207, 0.4532, 0.3707, 0.4532, 0.4091, 0.453, 0.24, 0.5027, 0.2693, 0.2145, 0.2451, 0.2634, 0.3861, 0.2148, 0.08777, 0.2042, 0.2451, 0.2634, 0.1442, 0.1967, 0.1207, 0.4532, 0.2533, 0.4532, 0.24, 0.5027, 0.5217, 0.3691, 0.5692, 0.4265, 0.4667, 0.4165, 0.2474, 0.8129, 0.3575, 0.8129, 0.2488, 0.8767, 0.4639, 0.5332, 0.5686, 0.4618, 0.5701, 0.5719, 0.3649, 0.5853, 0.3649, 0.6991, 0.3199, 0.5022, 0.3316, 0.6778, 0.3649, 0.6991, 0.3575, 0.8129, 0.2479, 0.5486, 0.3199, 0.5022, 0.246, 0.6981, 0.246, 0.6981, 0.3316, 0.6778, 0.2474, 0.8129, 0.4667, 0.4165, 0.4301, 0.3421, 0.4704, 0.2628, 0.6633, 0.5333, 0.6778, 0.5329, 0.6582, 0.6967, 0.6582, 0.6967, 0.6803, 0.6629, 0.6774, 0.803, 0.4661, 0.9034, 0.4547, 0.803, 0.5712, 0.8989, 0.4547, 0.803, 0.4717, 0.6961, 0.5735, 0.8372, 0.4717, 0.6961, 0.4639, 0.5332, 0.572, 0.7183, 0.7257, 0.8796, 0.7416, 0.8691, 0.7434, 0.7499, 0.1012, 0.7745, 0.08496, 0.772, 0.1043, 0.6558, 0.4863, 0.9601, 0.4661, 0.9034, 0.568, 0.9528, 0.4667, 0.4165, 0.4907, 0.4813, 0.4483, 0.4219, 0.4639, 0.5332, 0.4717, 0.6961, 0.4314, 0.5332, 0.4717, 0.6961, 0.4547, 0.803, 0.4314, 0.6629, 0.6806, 0.4209, 0.6292, 0.4083, 0.6626, 0.4811, 0.1644, 0.6778, 0.1389, 0.8129, 0.1463, 0.6991, 0.4495, 0.9528, 0.4077, 0.9074, 0.4863, 0.9601, 0.7916, 0.9413, 0.7777, 0.9786, 0.8038, 0.9569, 0.7416, 0.8691, 0.7542, 0.7487, 0.7434, 0.7499, 0.7309, 0.916, 0.7777, 0.9786, 0.7416, 0.8691, 0.4314, 0.6629, 0.4547, 0.803, 0.4083, 0.7649, 0.7495, 0.7517, 0.7407, 0.868, 0.7434, 0.7499, 0.07125, 0.6528, 0.04444, 0.7692, 0.09736, 0.6558, 0.8093, 0.8683, 0.8038, 0.9569, 0.7896, 0.8687, 0.7916, 0.9413, 0.8038, 0.9569, 0.7888, 0.87, 0.7896, 0.8687, 0.7882, 0.9447, 0.7407, 0.868, 0.7888, 0.87, 0.8093, 0.8683, 0.7818, 0.7492, 0.05812, 0.6506, 0.02439, 0.7656, 0.07125, 0.6528, 0.3575, 0.8129, 0.3649, 0.6991, 0.3849, 0.7885, 0.04444, 0.7692, 0.04732, 0.8771, 0.08837, 0.7743, 0.08837, 0.7743, 0.1012, 0.7745, 0.1043, 0.6558, 0.05812, 0.6506, 0.07125, 0.6528, 0.0675, 0.4751, 0.7542, 0.7487, 0.7818, 0.7492, 0.7421, 0.5608, 0.7273, 0.5607, 0.7434, 0.7499, 0.7421, 0.5608, 0.09736, 0.6558, 0.1043, 0.6558, 0.1196, 0.4819, 0.08837, 0.7743, 0.0986, 0.8278, 0.1012, 0.7745, 0.08496, 0.772, 0.04162, 0.7665, 0.09369, 0.6538, 0.7918, 0.7507, 0.8093, 0.8683, 0.7792, 0.7518, 0.04162, 0.7665, 0.02439, 0.7656, 0.06754, 0.651, 0.7792, 0.7518, 0.7896, 0.8687, 0.7495, 0.7517, 0.09736, 0.6558, 0.08837, 0.7743, 0.1043, 0.6558, 0.7407, 0.868, 0.7257, 0.9099, 0.7257, 0.8796, 0.7882, 0.9447, 0.7257, 0.9099, 0.7407, 0.868, 0.05654, 0.9886, 0.06845, 0.9831, 0.01718, 0.9696, 0.01326, 0.2679, 0.03357, 0.2882, 0.02393, 0.2335, 0.007273, 0.2604, 0.01326, 0.2679, 0.01044, 0.219, 0.09766, 0.9363, 0.09571, 0.9719, 0.1143, 0.9282, 0.7821, 0.561, 0.7818, 0.7492, 0.7962, 0.5593, 0.08418, 0.4774, 0.07125, 0.6528, 0.1196, 0.4819, 0.7495, 0.7517, 0.7434, 0.7499, 0.7393, 0.5591, 0.1292, 0.4814, 0.1043, 0.6558, 0.1152, 0.4792, 0.09369, 0.6538, 0.06754, 0.651, 0.1152, 0.4792, 0.7918, 0.7507, 0.7792, 0.7518, 0.7962, 0.5593, 0.08006, 0.4764, 0.06754, 0.651, 0.0675, 0.4751, 0.7779, 0.5585, 0.7792, 0.7518, 0.7393, 0.5591, 0.4077, 0.9074, 0.4661, 0.9034, 0.4863, 0.9601, 0.3326, 0.895, 0.3856, 0.9135, 0.3512, 0.9533, 0.3326, 0.895, 0.3575, 0.8129, 0.3808, 0.8912, 0.7916, 0.9413, 0.7888, 0.87, 0.7416, 0.8691, 0.6486, 0.3322, 0.7067, 0.3421, 0.6567, 0.2637, 0.6155, 0.369, 0.5692, 0.4265, 0.5683, 0.3524, 0.5217, 0.3691, 0.4667, 0.4165, 0.4704, 0.2628, 0.6486, 0.3322, 0.6292, 0.4083, 0.7067, 0.3421, 0.5885, 0.3414, 0.5687, 0.3834, 0.6486, 0.3322, 0.5377, 0.265, 0.5482, 0.3417, 0.553, 0.262, 0.2498, 0.9212, 0.2488, 0.8767, 0.3277, 0.9471, 0.2474, 0.8129, 0.2488, 0.8767, 0.1389, 0.8129, 0.6774, 0.803, 0.5735, 0.8372, 0.6582, 0.6967, 0.3277, 0.9471, 0.3326, 0.895, 0.3512, 0.9533, 0.246, 0.6981, 0.2474, 0.8129, 0.1644, 0.6778, 0.5701, 0.5719, 0.5686, 0.4618, 0.6633, 0.5333, 0.6582, 0.6967, 0.572, 0.7183, 0.6633, 0.5333, 0.5175, 0.01355, 0.5185, 0.1385, 0.5053, 0.1385, 0.4911, 0.01355, 0.6194, 0.01355, 0.6087, 0.1387, 0.6207, 0.1387, 0.6435, 0.01355, 0.5983, 0.1361, 0.6057, 0.1373, 0.6135, 0.01074, 0.4858, 0.1387, 0.5155, 0.1393, 0.4934, 0.01355, 0.4362, 0.2733, 0.4301, 0.3421, 0.4781, 0.2638, 0.6985, 0.2735, 0.7067, 0.3421, 0.6634, 0.2629, 0.4885, 0.3321, 0.5482, 0.3417, 0.4781, 0.2638, 0.5683, 0.3524, 0.5885, 0.3414, 0.5831, 0.2615, 0.5979, 0.2639, 0.5885, 0.3414, 0.6567, 0.2637, 0.5196, 0.2635, 0.5217, 0.3691, 0.4704, 0.2628, 0.6154, 0.2625, 0.6155, 0.369, 0.5831, 0.2615, 0.6706, 0.416, 0.6155, 0.369, 0.6634, 0.2629, 0.9299, 0.2983, 0.9109, 0.301, 0.9496, 0.3389, 0.853, 0.2851, 0.8092, 0.2826, 0.8093, 0.1935, 0.9299, 0.2983, 0.9496, 0.3389, 0.945, 0.2946, 0.861, 0.2852, 0.9003, 0.2848, 0.8825, 0.1966, 0.6194, 0.01355, 0.6175, 0.1359, 0.6145, 0.1366, 0.6135, 0.01074, 0.6546, 0.1382, 0.6306, 0.138, 0.6458, 0.01355, 0.5175, 0.01355, 0.5276, 0.1393, 0.5305, 0.1379, 0.5234, 0.01074, 0.4807, 0.1382, 0.4637, 0.1434, 0.4911, 0.01355, 0.6501, 0.1386, 0.671, 0.1435, 0.6435, 0.01355, 0.5382, 0.1363, 0.5215, 0.1371, 0.5234, 0.01074, 0.4772, 0.01761, 0.4567, 0.1454, 0.4648, 0.1434, 0.4934, 0.01355, 0.6596, 0.01761, 0.6791, 0.1456, 0.6721, 0.1435, 0.6458, 0.01355, 0.08447, 0.2932, 0.06535, 0.2731, 0.1087, 0.2421, 0.02442, 0.2329, 0.01044, 0.219, 0.0585, 0.2199, 0.1143, 0.9282, 0.09553, 0.9358, 0.07399, 0.8797, 0.04286, 0.9598, 0.09766, 0.9363, 0.03762, 0.9254, 0.06832, 0.2775, 0.03357, 0.2882, 0.08447, 0.2932, 0.04286, 0.9598, 0.06845, 0.9831, 0.09766, 0.9363, 0.02442, 0.2329, 0.01555, 0.2656, 0.01044, 0.219, 0.1037, 0.9681, 0.09391, 0.9727, 0.1143, 0.9282, 0.09391, 0.9727, 0.06727, 0.9849, 0.09553, 0.9358, 0.04301, 0.2945, 0.03521, 0.2848, 0.08447, 0.2932, 0.04108, 0.9593, 0.06727, 0.9849, 0.01718, 0.9696, 0.06535, 0.2731, 0.03521, 0.2848, 0.02442, 0.2329, 0.06155, 0.1898, 0.1087, 0.2421, 0.0585, 0.2199, 0.06155, 0.1898, 0.05895, 0.22, 0.1087, 0.2421, 0.06535, 0.2731, 0.02442, 0.2329, 0.084, 0.2488, 0.06155, 0.1898, 0.01044, 0.219, 0.05895, 0.22, 0.05895, 0.22, 0.02393, 0.2335, 0.08741, 0.2487, 0.08741, 0.2487, 0.06832, 0.2775, 0.1087, 0.2421, 0.06776, 0.9086, 0.07399, 0.8797, 0.03762, 0.9254, 0.06708, 0.9088, 0.03431, 0.9236, 0.07399, 0.8797, 0.06708, 0.9088, 0.09553, 0.9358, 0.03431, 0.9236, 0.03431, 0.9236, 0.04108, 0.9593, 0.01578, 0.9068, 0.06776, 0.9086, 0.09766, 0.9363, 0.07399, 0.8797, 0.01718, 0.9696, 0.04286, 0.9598, 0.01578, 0.9068, 0.9673, 0.1234, 0.9308, 0.1838, 0.8544, 0.1294, 0.8851, 0.0275, 0.9436, 0.0275, 0.8544, 0.1294, 0.8141, 0.02777, 0.8448, 0.1296, 0.7556, 0.02777, 0.7319, 0.1237, 0.8448, 0.1296, 0.7685, 0.184, 0.7656, 0.3382, 0.7787, 0.3026, 0.8175, 0.3402, 0.7694, 0.2063, 0.7501, 0.1984, 0.7922, 0.2039, 0.7748, 0.2619, 0.768, 0.2864, 0.7501, 0.1984, 0.9416, 0.1918, 0.8825, 0.1966, 0.9245, 0.2022, 0.9297, 0.259, 0.9415, 0.2811, 0.9416, 0.1918, 0.8315, 0.2963, 0.853, 0.2851, 0.8236, 0.309, 0.7526, 0.302, 0.7287, 0.287, 0.7686, 0.3004, 0.8928, 0.3123, 0.8976, 0.3366, 0.9008, 0.2988, 0.7656, 0.3382, 0.7287, 0.287, 0.7606, 0.314, 0.8848, 0.3003, 0.861, 0.2852, 0.8928, 0.3123, 0.9003, 0.2848, 0.861, 0.2852, 0.9008, 0.2988, 0.8236, 0.309, 0.8175, 0.3402, 0.8134, 0.2957, 0.8092, 0.2826, 0.853, 0.2851, 0.8134, 0.2957, 0.722, 0.4784, 0.7587, 0.4704, 0.7181, 0.5005, 0.9496, 0.3389, 0.9854, 0.2837, 0.9557, 0.3076, 0.8566, 0.2386, 0.8395, 0.2483, 0.8555, 0.2379, 0.8578, 0.1407, 0.8637, 0.1646, 0.8408, 0.1505, 0.7804, 0.2272, 0.7748, 0.2619, 0.7694, 0.2063, 0.9071, 0.2603, 0.9297, 0.259, 0.9133, 0.2253, 0.7857, 0.2271, 0.7973, 0.2605, 0.7804, 0.2272, 0.9175, 0.2253, 0.9297, 0.259, 0.9245, 0.2022, 0.8093, 0.1935, 0.7973, 0.2605, 0.7922, 0.2039, 0.8825, 0.1966, 0.9071, 0.2603, 0.9018, 0.2045, 0.7787, 0.3026, 0.7656, 0.3382, 0.7686, 0.3004, 0.7328, 0.4098, 0.7275, 0.3813, 0.7398, 0.4295, 0.7729, 0.3954, 0.7275, 0.3813, 0.7542, 0.4382, 0.7398, 0.4295, 0.7383, 0.4055, 0.7542, 0.4382, 0.8166, 0.4107, 0.8117, 0.3834, 0.8345, 0.4361, 0.7938, 0.3885, 0.8117, 0.3834, 0.8031, 0.4166, 0.8375, 0.3853, 0.7938, 0.3885, 0.8345, 0.4361, 0.7971, 0.4936, 0.7957, 0.4575, 0.8055, 0.5114, 0.9639, 0.2948, 0.9854, 0.2837, 0.945, 0.2946, 0.8232, 0.4681, 0.7773, 0.4676, 0.8055, 0.5114, 0.7773, 0.4676, 0.7957, 0.4575, 0.7836, 0.4943, 0.748, 0.4886, 0.7136, 0.4503, 0.7236, 0.5061, 0.8432, 0.1805, 0.8554, 0.1671, 0.8403, 0.1786, 0.8385, 0.2476, 0.8326, 0.2237, 0.8555, 0.2379, 0.8445, 0.2237, 0.8366, 0.2263, 0.8566, 0.2386, 0.8518, 0.1647, 0.8596, 0.162, 0.8395, 0.1496, 0.8565, 0.1398, 0.8578, 0.1407, 0.8395, 0.1496, 0.8326, 0.2237, 0.8366, 0.2263, 0.8408, 0.2212, 0.8554, 0.1671, 0.8637, 0.1646, 0.8518, 0.1647, 0.8555, 0.2379, 0.8408, 0.2212, 0.8753, 0.2133, 0.8408, 0.1505, 0.8554, 0.1671, 0.8208, 0.175, 0.8403, 0.1786, 0.8518, 0.1647, 0.8208, 0.175, 0.8408, 0.2212, 0.8445, 0.2237, 0.8531, 0.2078, 0.856, 0.2097, 0.8445, 0.2237, 0.8753, 0.2133, 0.05788, 0.3218, 0.1146, 0.2766, 0.1181, 0.3072, 0.1387, 0.08235, 0.167, 0.04192, 0.08275, 0.09219, 0.3478, 0.06822, 0.3963, 0.08379, 0.2628, 0.01489, 0.2542, 0.3132, 0.249, 0.2766, 0.3701, 0.3132, 0.1255, 0.9134, 0.1675, 0.895, 0.1621, 0.9533, 0.1675, 0.895, 0.2488, 0.8767, 0.1818, 0.9375, 0.02112, 0.8492, 0.04732, 0.8771, 0.04444, 0.7692, 0.2691, 0.08236, 0.1387, 0.08235, 0.2664, 0.1134, 0.07955, 0.3459, 0.05788, 0.3218, 0.1309, 0.3459, 0.1515, 0.1134, 0.1387, 0.08235, 0.1001, 0.115, 0.4012, 0.1214, 0.4189, 0.08403, 0.3729, 0.1627, 0.2691, 0.08236, 0.2633, 0.01018, 0.1387, 0.08235, 0.3701, 0.3132, 0.3457, 0.2766, 0.4156, 0.3131, 0.1563, 0.2849, 0.249, 0.2766, 0.1181, 0.3072, 0.344, 0.03015, 0.2633, 0.01018, 0.3977, 0.08243, 0.1309, 0.3459, 0.2513, 0.3529, 0.1303, 0.4241, 0.3604, 0.3553, 0.3956, 0.3527, 0.3675, 0.4323, 0.2664, 0.1134, 0.1515, 0.1134, 0.2669, 0.1666, 0.07955, 0.3459, 0.1309, 0.3459, 0.08529, 0.4147, 0.3701, 0.3132, 0.4156, 0.3131, 0.3604, 0.3553, 0.1309, 0.3459, 0.1181, 0.3072, 0.2513, 0.3529, 0.3977, 0.08243, 0.2691, 0.08236, 0.3729, 0.1627, 0.2542, 0.3132, 0.3701, 0.3132, 0.2513, 0.3529, 0.3738, 0.1775, 0.2669, 0.1666, 0.3861, 0.2148, 0.1207, 0.4532, 0.1303, 0.4241, 0.2533, 0.4532, 0.3707, 0.4532, 0.3675, 0.4323, 0.4091, 0.453, 0.2669, 0.1666, 0.1529, 0.135, 0.2693, 0.2145, 0.3729, 0.1627, 0.2664, 0.1134, 0.3738, 0.1775, 0.252, 0.4179, 0.2513, 0.3529, 0.3675, 0.4323, 0.3975, 0.175, 0.4012, 0.1214, 0.3738, 0.1775, 0.1529, 0.135, 0.1515, 0.1134, 0.109, 0.1654, 0.2533, 0.4532, 0.252, 0.4179, 0.3707, 0.4532, 0.4134, 0.2163, 0.3975, 0.175, 0.3861, 0.2148, 0.1442, 0.1967, 0.1529, 0.135, 0.08777, 0.2042, 0.06214, 0.4402, 0.08529, 0.4147, 0.1207, 0.4532, 0.5059, 0.4085, 0.4885, 0.3321, 0.4301, 0.3421, 0.4483, 0.4219, 0.4723, 0.4813, 0.5059, 0.4085, 0.4483, 0.4219, 0.5059, 0.4085, 0.4301, 0.3421, 0.5059, 0.4085, 0.5687, 0.3834, 0.4885, 0.3321, 0.1802, 0.502, 0.1644, 0.6778, 0.1463, 0.6991, 0.5687, 0.3834, 0.5686, 0.4491, 0.6292, 0.4083, 0.246, 0.6981, 0.1644, 0.6778, 0.1802, 0.502, 0.1487, 0.5851, 0.1802, 0.502, 0.1463, 0.6991, 0.2479, 0.5486, 0.246, 0.6981, 0.1802, 0.502, 0.7309, 0.916, 0.7416, 0.8691, 0.7257, 0.8796, 0.1463, 0.6991, 0.1389, 0.8129, 0.115, 0.7782, 0.6774, 0.803, 0.6803, 0.6629, 0.716, 0.7532, 0.04732, 0.8771, 0.0986, 0.8278, 0.08837, 0.7743, 0.5692, 0.4265, 0.5217, 0.3691, 0.5683, 0.3524, 0.5482, 0.3417, 0.5683, 0.3524, 0.553, 0.262, 0.5482, 0.3417, 0.5687, 0.3834, 0.5683, 0.3524, 0.5683, 0.3524, 0.5217, 0.3691, 0.553, 0.262, 0.5692, 0.4265, 0.6706, 0.416, 0.6451, 0.4813, 0.6706, 0.416, 0.6806, 0.4209, 0.6451, 0.4813, 0.6806, 0.4209, 0.6706, 0.416, 0.7067, 0.3421, 0.6634, 0.903, 0.6533, 0.9528, 0.568, 0.9528, 0.6634, 0.903, 0.7041, 0.9074, 0.6533, 0.9528, 0.6634, 0.903, 0.5712, 0.8989, 0.6774, 0.803, 0.5712, 0.8989, 0.6634, 0.903, 0.568, 0.9528, 0.6985, 0.2735, 0.6634, 0.2629, 0.6546, 0.1382, 0.6721, 0.1435, 0.6567, 0.2637, 0.6985, 0.2735, 0.671, 0.1435, 0.6501, 0.1386, 0.5979, 0.2639, 0.6567, 0.2637, 0.6501, 0.1386, 0.6207, 0.1387, 0.6791, 0.1456, 0.6985, 0.2735, 0.6721, 0.1435, 0.5979, 0.2639, 0.6087, 0.1387, 0.6057, 0.1373, 0.6154, 0.2625, 0.5831, 0.2615, 0.5983, 0.1361, 0.6145, 0.1366, 0.6154, 0.2625, 0.6175, 0.1359, 0.6306, 0.138, 0.6087, 0.1387, 0.5979, 0.2639, 0.6207, 0.1387, 0.5831, 0.2615, 0.5979, 0.2639, 0.6057, 0.1373, 0.5983, 0.1361, 0.6985, 0.2735, 0.6791, 0.1456, 0.671, 0.1435, 0.6175, 0.1359, 0.6154, 0.2625, 0.6145, 0.1366, 0.6634, 0.2629, 0.6154, 0.2625, 0.6306, 0.138, 0.6546, 0.1382, 0.4362, 0.2733, 0.4781, 0.2638, 0.4858, 0.1387, 0.4648, 0.1434, 0.5276, 0.1393, 0.5377, 0.265, 0.5305, 0.1379, 0.4704, 0.2628, 0.4362, 0.2733, 0.4637, 0.1434, 0.4807, 0.1382, 0.553, 0.262, 0.5196, 0.2635, 0.5215, 0.1371, 0.5382, 0.1363, 0.5196, 0.2635, 0.4704, 0.2628, 0.4807, 0.1382, 0.5053, 0.1385, 0.4567, 0.1454, 0.4362, 0.2733, 0.4648, 0.1434, 0.5377, 0.265, 0.5276, 0.1393, 0.5155, 0.1393, 0.5185, 0.1385, 0.5196, 0.2635, 0.5053, 0.1385, 0.5377, 0.265, 0.553, 0.262, 0.5382, 0.1363, 0.5305, 0.1379, 0.4362, 0.2733, 0.4567, 0.1454, 0.4637, 0.1434, 0.4781, 0.2638, 0.5377, 0.265, 0.5155, 0.1393, 0.4858, 0.1387, 0.5196, 0.2635, 0.5185, 0.1385, 0.5215, 0.1371])
me_cube_001.materials.append(mat_material_001)
me_cube_001.use_remesh_preserve_volume = False
me_cube_001.use_remesh_preserve_attributes = False
me_cube_001.use_mirror_vertex_groups = False
me_cube_001.update()
arm_armature = bpy.data.armatures.new('Armature')  # bones are not reproduced

# ---- objects
ob_armature = bpy.data.objects.new('Armature', arm_armature)
ob_cube_001 = bpy.data.objects.new('Cube.001', me_cube_001)

# ---- transforms, parenting, visibility, modifiers, constraints
ob_armature.location = (0.01776, -0.2219, 5.121)
ob_armature.rotation_euler = (0.0, -0.0, -3.142)
ob_armature.show_in_front = True
ob_armature.lineart.crease_threshold = 0.0
ob_cube_001.parent = ob_armature
ob_cube_001.matrix_parent_inverse = Matrix(((1.0, 0.0, -2.328e-10, 0.01776), (0.0, 1.0, 0.0, -0.2219), (0.0, 0.0, 1.0, -5.121), (0.0, 0.0, 0.0, 1.0)))
ob_cube_001.location = (0.0, 0.0, 5.974)
ob_cube_001.rotation_euler = (1.571, -0.0, 0.0)
ob_cube_001.lineart.crease_threshold = 0.0
_vg = ob_cube_001.vertex_groups.new(name='Body1')
for _i, _w in zip([0, 2, 6, 9, 10, 11, 12, 13, 14, 15, 17, 18, 19, 20, 21, 22, 23, 28, 29, 30, 32, 35, 42, 43, 44, 45], [0.08745, 0.0219, 0.05138, 0.2346, 0.02473, 0.1704, 0.01515, 0.5496, 0.6237, 0.1508, 0.4991, 0.08907, 0.01275, 0.1744, 0.2314, 0.5459, 0.1255, 0.1319, 0.1087, 0.5982, 0.02652, 0.1042, 0.01713, 0.01197, 0.6329, 0.03642]): _vg.add([_i], _w, 'REPLACE')
_vg = ob_cube_001.vertex_groups.new(name='Body2')
for _i, _w in zip([0, 6, 8, 9, 11, 13, 14, 15, 17, 18, 20, 21, 22, 23, 24, 25, 26, 27, 28, 29, 30, 35, 40, 44, 211], [0.004957, 0.05715, 0.1289, 0.1087, 0.01757, 0.1316, 0.07354, 0.03376, 0.1562, 0.4844, 0.02497, 0.1094, 0.141, 0.6516, 0.1381, 0.2154, 0.1235, 0.02329, 0.6433, 0.7204, 0.1367, 0.1142, 0.0194, 0.07809, 0.03131]): _vg.add([_i], _w, 'REPLACE')
_vg = ob_cube_001.vertex_groups.new(name='Body3')
for _i, _w in zip([5, 7, 8, 18, 23, 24, 25, 26, 27, 28, 29, 33, 36, 40, 41, 52, 204, 207, 210, 211, 218, 219, 220], [0.05701, 0.03409, 0.3409, 0.08455, 0.07397, 0.4882, 0.1353, 0.663, 0.6045, 0.0001235, 0.1016, 0.1079, 0.01986, 0.07236, 0.1299, 0.0409, 0.04103, 0.003396, 0.02145, 0.1064, 0.06839, 0.01236, 0.004659]): _vg.add([_i], _w, 'REPLACE')
_vg = ob_cube_001.vertex_groups.new(name='Neck')
for _i, _w in zip([3, 4, 5, 7, 8, 18, 26, 27, 33, 36, 40, 41, 99, 100, 204, 205, 206, 207, 208, 209, 210, 211, 212, 213, 214, 215, 217, 218, 219, 220, 221, 223, 224, 225, 227, 229, 231, 232, 233, 235], [0.04551, 0.3634, 0.1613, 0.01255, 0.1391, 0.02227, 0.02416, 0.1267, 0.05029, 0.07876, 0.02036, 0.5292, 0.08852, 0.0378, 0.1152, 0.05084, 0.000835, 0.3967, 0.1627, 0.1631, 0.1167, 0.4237, 0.01182, 0.005715, 0.08447, 0.02855, 0.05688, 0.2738, 0.1365, 0.1076, 0.03552, 0.09923, 0.05025, 0.009752, 0.04807, 0.07123, 0.007998, 0.01477, 0.01239, 0.04108]): _vg.add([_i], _w, 'REPLACE')
_vg = ob_cube_001.vertex_groups.new(name='Head')
for _i, _w in zip([3, 4, 5, 7, 8, 25, 26, 27, 33, 36, 40, 41, 47, 48, 49, 99, 100, 204, 205, 206, 207, 208, 209, 210, 211, 212, 213, 214, 215, 216, 217, 218, 219, 220, 221, 222, 223, 224, 225, 226, 227, 228, 229, 230, 231, 232, 233, 234, 235, 236, 237, 238, 239], [0.0228, 0.3054, 0.5263, 0.1097, 0.07049, 0.03626, 0.006359, 0.07809, 0.1283, 0.04356, 0.1454, 0.2437, 0.03619, 0.1022, 0.05263, 0.5942, 0.6312, 0.609, 0.799, 0.8249, 0.2501, 0.6866, 0.6812, 0.6867, 0.2389, 0.8163, 0.875, 0.8341, 0.8701, 0.8709, 0.888, 0.5871, 0.7412, 0.8262, 0.9243, 0.9319, 0.803, 0.8983, 0.9308, 0.9011, 0.8982, 0.9214, 0.8255, 0.9476, 0.942, 0.9389, 0.9365, 0.9438, 0.9098, 0.9963, 0.9351, 0.938, 0.945]): _vg.add([_i], _w, 'REPLACE')
_vg = ob_cube_001.vertex_groups.new(name='FootL1')
for _i, _w in zip([0, 1, 2, 9, 10, 11, 12, 14, 15, 16, 17, 19, 20, 21, 22, 23, 30, 38, 39, 43, 44, 87, 90, 91, 92, 93, 97, 102, 110, 111, 112], [0.668, 0.767, 0.8918, 0.1255, 0.03516, 0.0289, 0.06771, 3.317e-05, 0.3349, 0.2531, 0.06596, 0.9119, 0.7, 0.5468, 0.1179, 0.05027, 0.1402, 0.6481, 0.1749, 0.8433, 0.1199, 0.09024, 0.8266, 0.1088, 0.08438, 0.8457, 0.07049, 0.08677, 0.06434, 0.01144, 0.06523]): _vg.add([_i], _w, 'REPLACE')
_vg = ob_cube_001.vertex_groups.new(name='FootL2')
for _i, _w in zip([1, 16, 38, 39, 90, 91, 92, 93, 102, 110, 111, 112, 241, 242, 243, 244, 245, 247, 248, 249, 250, 251], [0.09795, 0.009699, 0.1174, 0.09136, 0.1517, 0.8478, 0.8563, 0.1191, 0.8165, 0.8767, 0.8639, 0.8597, 0.000781, 0.01189, 0.01529, 0.002422, 0.02331, 0.01601, 0.003366, 0.02453, 0.0092, 0.04154]): _vg.add([_i], _w, 'REPLACE')
_vg = ob_cube_001.vertex_groups.new(name='FootL3')
for _i, _w in zip([91, 92, 102, 103, 104, 105, 110, 111, 112, 115, 116, 123, 143, 144, 145, 147, 155, 156, 157, 158, 161, 162, 163, 164, 178, 179, 180, 181, 182, 185, 186, 187, 240, 241, 242, 243, 244, 245, 246, 247, 248, 249, 250, 251], [0.03088, 0.05557, 0.06559, 0.9514, 0.8067, 0.1076, 0.05038, 0.05319, 0.05481, 0.8037, 0.097, 0.01927, 0.4931, 0.4984, 0.208, 0.08614, 0.4934, 0.3643, 0.2956, 0.4273, 0.5328, 0.422, 0.507, 0.4899, 0.4327, 0.4093, 0.4205, 0.4254, 0.4238, 0.4661, 0.484, 0.4952, 0.9688, 0.9698, 0.9419, 0.9603, 0.9522, 0.9471, 0.9732, 0.9448, 0.9532, 0.9575, 0.9431, 0.9508]): _vg.add([_i], _w, 'REPLACE')
_vg = ob_cube_001.vertex_groups.new(name='FootL4')
for _i, _w in zip([103, 104, 105, 115, 116, 117, 123, 143, 144, 145, 146, 147, 151, 155, 156, 157, 158, 161, 162, 163, 164, 169, 170, 171, 172, 173, 178, 179, 180, 181, 182, 185, 186, 187, 191, 192, 195, 197, 200, 203], [0.04687, 0.1925, 0.8922, 0.1957, 0.9027, 1.028, 0.965, 0.5068, 0.5016, 0.7919, 1.0, 0.9138, 1.009, 0.5065, 0.6355, 0.7043, 0.5726, 0.467, 0.5779, 0.4928, 0.51, 1.002, 1.002, 1.0, 0.9972, 0.9945, 0.5672, 0.5905, 0.5794, 0.5745, 0.5761, 0.5338, 0.5159, 0.5047, 1.004, 1.002, 1.0, 1.001, 1.002, 1.002]): _vg.add([_i], _w, 'REPLACE')
_vg = ob_cube_001.vertex_groups.new(name='FootR1.001')
for _i, _w in zip([0, 1, 2, 9, 10, 11, 12, 13, 14, 15, 16, 17, 20, 21, 28, 30, 38, 39, 42, 43, 44, 87, 88, 89, 94, 95, 96, 97, 98, 102, 106, 109, 111], [0.1724, 0.09353, 0.006458, 0.475, 0.8756, 0.7011, 0.8732, 0.1221, 0.1317, 0.4006, 0.6545, 0.087, 0.01338, 0.0552, 0.0452, 0.08245, 0.2017, 0.6207, 0.9043, 0.1028, 0.0135, 0.7742, 0.06617, 0.05364, 0.8072, 0.1211, 0.06843, 0.7834, 0.8389, 0.004636, 0.09804, 0.0932, 0.03791]): _vg.add([_i], _w, 'REPLACE')
_vg = ob_cube_001.vertex_groups.new(name='FootR2.001')
for _i, _w in zip([16, 39, 87, 88, 89, 94, 95, 96, 97, 98, 106, 109, 252, 254, 255, 256, 257, 258, 260, 261, 262, 263], [0.0085, 0.09199, 0.09478, 0.8722, 0.8817, 0.1666, 0.8284, 0.871, 0.1148, 0.1334, 0.8316, 0.8448, 0.001205, 0.01187, 0.000553, 0.02236, 0.0166, 0.01222, 0.01403, 0.001173, 0.0001705, 0.01097]): _vg.add([_i], _w, 'REPLACE')
_vg = ob_cube_001.vertex_groups.new(name='FootR3.001')
for _i, _w in zip([88, 89, 95, 96, 101, 106, 107, 108, 109, 113, 114, 118, 119, 120, 121, 124, 148, 149, 150, 159, 160, 165, 174, 175, 176, 177, 183, 184, 188, 189, 190, 252, 253, 254, 255, 256, 257, 258, 259, 260, 261, 262, 263], [0.04877, 0.04217, 0.04507, 0.0536, 0.07052, 0.05829, 0.7682, 0.9574, 0.05993, 0.4867, 0.4877, 0.4504, 0.4049, 0.1599, 0.06401, 0.8724, 0.1705, 0.1001, 0.3939, 0.4219, 0.289, 0.3547, 0.4173, 0.419, 0.4197, 0.4149, 0.4197, 0.4351, 0.4382, 0.4198, 0.4283, 0.9521, 0.975, 0.9572, 0.9731, 0.9534, 0.9458, 0.9614, 0.9659, 0.9712, 0.9509, 0.9556, 0.9463]): _vg.add([_i], _w, 'REPLACE')
_vg = ob_cube_001.vertex_groups.new(name='FootR4.001')
for _i, _w in zip([101, 107, 108, 113, 114, 118, 119, 120, 121, 122, 124, 148, 149, 150, 152, 153, 154, 159, 160, 165, 166, 167, 168, 174, 175, 176, 177, 183, 184, 188, 189, 190, 193, 194, 196, 198, 199, 201, 202], [0.9293, 0.231, 0.03501, 0.5132, 0.5122, 0.5496, 0.5951, 0.8398, 0.9353, 1.001, 0.1272, 0.8294, 0.8999, 0.6057, 1.002, 1.009, 1.033, 0.5779, 0.7108, 0.6452, 0.9947, 0.9944, 1.0, 0.5824, 0.5807, 0.58, 0.5848, 0.5801, 0.5648, 0.5617, 0.5802, 0.5717, 1.005, 1.0, 1.002, 1.002, 1.001, 1.002, 1.002]): _vg.add([_i], _w, 'REPLACE')
_vg = ob_cube_001.vertex_groups.new(name='HandL1')
for _i, _w in zip([3, 4, 5, 8, 17, 18, 20, 21, 22, 23, 24, 26, 27, 33, 34, 35, 36, 37, 41, 44, 45, 46, 52, 59, 61, 207, 208, 209, 210, 211, 214, 217, 218, 219, 223, 224, 225, 229, 233, 235], [0.8931, 0.2984, 0.2338, 0.1393, 0.06758, 0.1155, 0.03899, 0.01181, 0.1758, 0.07849, 0.31, 0.05354, 0.06874, 0.6804, 0.9557, 0.6505, 0.7859, 0.9203, 0.03169, 0.09701, 0.8903, 0.9252, 0.8963, 0.9652, 0.9637, 0.2891, 0.1321, 0.1382, 0.1458, 0.09268, 0.002811, 0.03448, 0.01278, 0.02719, 0.08394, 0.03426, 0.00416, 0.07346, 0.000923, 0.01703]): _vg.add([_i], _w, 'REPLACE')
_vg = ob_cube_001.vertex_groups.new(name='HandL2')
for _i, _w in zip([34, 46, 52, 53, 59, 60, 61, 67, 70, 71, 73], [0.001735, 0.00123, 0.005079, 0.9769, 0.002213, 0.9805, 0.0001988, 0.9836, 0.9839, 0.9881, 0.9853]): _vg.add([_i], _w, 'REPLACE')
_vg = ob_cube_001.vertex_groups.new(name='HandL3')
_vg = ob_cube_001.vertex_groups.new(name='HandL4')
for _i, _w in zip([62, 63, 68, 69, 75, 76, 80, 84, 85, 130, 131, 132, 133, 134, 135, 137, 141, 142], [0.9909, 0.991, 0.9876, 0.9858, 0.998, 0.9981, 0.9974, 0.9886, 0.9901, 0.9975, 0.9987, 0.9995, 0.9967, 0.9985, 0.9993, 0.9979, 0.9998, 0.9992]): _vg.add([_i], _w, 'REPLACE')
_vg = ob_cube_001.vertex_groups.new(name='HandR1')
for _i, _w in zip([6, 7, 8, 9, 11, 13, 14, 17, 18, 25, 26, 27, 28, 29, 31, 32, 35, 40, 41, 47, 48, 49, 50, 54, 55, 56, 99, 100, 204, 205, 206, 211, 212, 213, 214, 215, 216, 218, 219, 222, 226, 228, 234, 237, 238], [0.8243, 0.7651, 0.1481, 0.02545, 0.03654, 0.1742, 0.1113, 0.07978, 0.1408, 0.5497, 0.08053, 0.08113, 0.1202, 0.01204, 0.9457, 0.9196, 0.01731, 0.6989, 0.04091, 0.9102, 0.871, 0.8996, 0.9288, 0.9505, 0.955, 0.9679, 0.2688, 0.2975, 0.2054, 0.1149, 0.1339, 0.08647, 0.1356, 0.08058, 0.004763, 0.06641, 0.09179, 0.01588, 0.02433, 0.01359, 0.05977, 0.05048, 0.01138, 0.02739, 0.006071]): _vg.add([_i], _w, 'REPLACE')
_vg = ob_cube_001.vertex_groups.new(name='HandR2')
for _i, _w in zip([50, 51, 54, 55, 57, 58, 66, 72, 74, 81], [0.03263, 0.9914, 0.0265, 0.02295, 0.9777, 0.9801, 0.9815, 0.9825, 0.9838, 0.01131]): _vg.add([_i], _w, 'REPLACE')
_vg = ob_cube_001.vertex_groups.new(name='HandR3')
_vg = ob_cube_001.vertex_groups.new(name='HandL4.001')
for _i, _w in zip([64, 65, 77, 78, 79, 81, 82, 83, 86, 125, 126, 127, 128, 129, 136, 138, 139, 140], [0.9843, 0.9844, 0.9961, 0.9962, 0.9971, 0.9689, 0.9858, 0.9883, 0.9864, 0.9964, 0.9987, 0.9993, 0.9994, 0.9989, 0.9938, 0.9968, 0.9989, 0.9986]): _vg.add([_i], _w, 'REPLACE')
_m = ob_cube_001.modifiers.new('Armature', 'ARMATURE')
_m.object = ob_armature

# ---- collection membership
col_collection_1.objects.link(ob_armature)
col_collection_1.objects.link(ob_cube_001)

# ---- scene / render settings (as saved in the file)
scene.frame_start = 0; scene.frame_end = 65; scene.frame_set(65)
scene.render.engine = 'BLENDER_EEVEE_NEXT'
scene.render.resolution_percentage = 50
scene.render.dither_intensity = 0.0
scene.cycles.use_denoising = False
scene.cycles.samples = 10
scene.cycles.sampling_pattern = 'TABULATED_SOBOL'
scene.cycles.light_sampling_threshold = 0.0
scene.cycles.use_adaptive_sampling = False
scene.cycles.use_light_tree = False
scene.cycles.blur_glossy = 0.0
scene.cycles.volume_bounces = 1
scene.cycles.pixel_filter_type = 'GAUSSIAN'
scene.cycles.sample_clamp_indirect = 0.0
scene.view_settings.view_transform = 'Standard'
bpy.context.view_layer.update()

# ---- added for rendering (the .blend has no active camera and no usable light): camera, sun
cam_auto = bpy.data.cameras.new('AutoCamera')
cam_auto.lens = 50.0
cam_auto.sensor_width = 36.0
cam_auto.clip_end = 1000.0
ob_auto_camera = bpy.data.objects.new('AutoCamera', cam_auto)
scene.collection.objects.link(ob_auto_camera)
ob_auto_camera.location = (15.0539, -18.0157, 12.5628)
ob_auto_camera.rotation_euler = (1.09748, -7.21219e-08, 0.694738)
scene.camera = ob_auto_camera
light_auto_sun = bpy.data.lights.new('AutoSun', 'SUN')
light_auto_sun.energy = 3.0
light_auto_sun.angle = 0.0523599
ob_auto_sun = bpy.data.objects.new('AutoSun', light_auto_sun)
scene.collection.objects.link(ob_auto_sun)
ob_auto_sun.rotation_euler = (0.872665, 0.174533, 0.523599)
bpy.context.view_layer.update()
